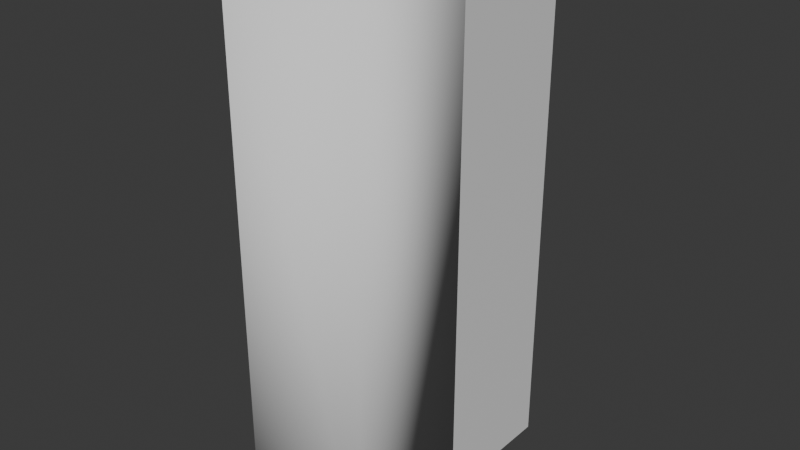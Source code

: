# Source: RectanglePlatform1.blend  (saved by Blender 4.3.32; exported with 4.5.12 LTS)
import bpy
from mathutils import Matrix  # noqa: F401  (used for matrix-valued properties, if any)

bpy.ops.wm.read_factory_settings(use_empty=True)
scene = bpy.context.scene
scene.name = 'Scene'

# ---- collections
col_collection = bpy.data.collections.new('Collection'); scene.collection.children.link(col_collection)

# ---- materials (node trees are filled in below, after node groups)
mat_material_001 = bpy.data.materials.new('Material.001')

# ---- material node trees
mat_material_001.use_nodes = True; mat_material_001.node_tree.nodes.clear()
_N = mat_material_001.node_tree.nodes; _L = mat_material_001.node_tree.links
n0 = _N.new('ShaderNodeBsdfPrincipled'); n0.name = 'Principled BSDF'; n0.location = (10, 300)
n1 = _N.new('ShaderNodeOutputMaterial'); n1.name = 'Material Output'; n1.location = (300, 300)
_L.new(n0.outputs[0], n1.inputs[0])
n1.is_active_output = True

# ---- world
world_world = bpy.data.worlds.new('World'); scene.world = world_world
world_world.use_nodes = True; world_world.node_tree.nodes.clear()
_N = world_world.node_tree.nodes; _L = world_world.node_tree.links
n0 = _N.new('ShaderNodeOutputWorld'); n0.name = 'World Output'; n0.location = (300, 300)
n1 = _N.new('ShaderNodeBackground'); n1.name = 'Background'; n1.location = (10, 300)
n1.inputs[0].default_value = (0.05088, 0.05088, 0.05088, 1.0)
_L.new(n1.outputs[0], n0.inputs[0])
n0.is_active_output = True
world_world.color = (0.05088, 0.05088, 0.05088)
world_world.sun_shadow_jitter_overblur = 0.0

# ---- meshes
me_cube_001 = bpy.data.meshes.new('Cube.001')
me_cube_001.from_pydata([(2.42, 2.42, 11.84), (2.42, 2.42, -7.916), (2.42, -2.42, 11.84), (2.42, -2.42, -7.916), (-2.42, 2.42, 11.84), (-2.42, 2.42, -7.916), (-2.42, -2.42, 11.84), (-2.42, -2.42, -7.916), (2.42, -2.414, 11.84), (2.42, -2.414, -7.916), (2.42, -7.255, 11.84), (2.42, -7.255, -7.916), (-2.42, -2.414, 11.84), (-2.42, -2.414, -7.916), (-2.42, -7.255, 11.84), (-2.42, -7.255, -7.916)], [], [(0, 4, 6, 2), (3, 2, 6, 7), (7, 6, 4, 5), (5, 1, 3, 7), (1, 0, 2, 3), (5, 4, 0, 1), (8, 12, 14, 10), (11, 10, 14, 15), (15, 14, 12, 13), (13, 9, 11, 15), (9, 8, 10, 11), (13, 12, 8, 9), (5, 4, 12, 6, 14, 15, 7, 13)])
me_cube_001.polygons.foreach_set('use_smooth', [0, 0, 0, 0, 0, 0, 1, 1, 1, 1, 1, 1, 0])
me_cube_001.polygons.foreach_set('material_index', [0, 0, 0, 0, 0, 0, 1, 1, 1, 1, 1, 1, 0])
_uv = me_cube_001.uv_layers.new(name='UVMap')
_uv.uv.foreach_set('vector', [0.625, 0.5, 0.875, 0.5, 0.875, 0.75, 0.625, 0.75, 0.375, 0.75, 0.625, 0.75, 0.625, 1.0, 0.375, 1.0, 0.375, 0.0, 0.625, 0.0, 0.625, 0.25, 0.375, 0.25, 0.125, 0.5, 0.375, 0.5, 0.375, 0.75, 0.125, 0.75, 0.375, 0.5, 0.625, 0.5, 0.625, 0.75, 0.375, 0.75, 0.375, 0.25, 0.625, 0.25, 0.625, 0.5, 0.375, 0.5, 0.625, 0.5, 0.875, 0.5, 0.875, 0.75, 0.625, 0.75, 0.375, 0.75, 0.625, 0.75, 0.625, 1.0, 0.375, 1.0, 0.375, 0.0, 0.625, 0.0, 0.625, 0.25, 0.375, 0.25, 0.125, 0.5, 0.375, 0.5, 0.375, 0.75, 0.125, 0.75, 0.375, 0.5, 0.625, 0.5, 0.625, 0.75, 0.375, 0.75, 0.375, 0.25, 0.625, 0.25, 0.625, 0.5, 0.375, 0.5, 0.375, 0.25, 0.625, 0.25, 0.0, 0.0, 0.0, 0.0, 0.625, 1.0, 0.375, 1.0, 0.0, 0.0, 0.0, 0.0])
me_cube_001.materials.append(mat_material_001)
me_cube_001.materials.append(None)
me_cube_001.use_mirror_vertex_groups = False
me_cube_001.update()

# ---- objects
ob_cube_001 = bpy.data.objects.new('Cube.001', me_cube_001)

# ---- transforms, parenting, visibility, modifiers, constraints
ob_cube_001.location = (0.0, 2.435, 0.0)
ob_cube_001.lock_rotations_4d = False
ob_cube_001.empty_display_type = 'ARROWS'
ob_cube_001.lineart.crease_threshold = 0.0

# ---- collection membership
col_collection.objects.link(ob_cube_001)

# ---- scene / render settings (as saved in the file)
scene.frame_start = 1; scene.frame_end = 250; scene.frame_set(1)
scene.render.engine = 'BLENDER_EEVEE_NEXT'
bpy.context.view_layer.update()

# ---- added for rendering (the .blend has no active camera and no usable light): camera, sun
cam_auto = bpy.data.cameras.new('AutoCamera')
cam_auto.lens = 50.0
cam_auto.sensor_width = 36.0
cam_auto.clip_end = 1000.0
ob_auto_camera = bpy.data.objects.new('AutoCamera', cam_auto)
scene.collection.objects.link(ob_auto_camera)
ob_auto_camera.location = (20.8427, -24.9933, 18.6374)
ob_auto_camera.rotation_euler = (1.09748, -7.21219e-08, 0.694738)
scene.camera = ob_auto_camera
light_auto_sun = bpy.data.lights.new('AutoSun', 'SUN')
light_auto_sun.energy = 3.0
light_auto_sun.angle = 0.0523599
ob_auto_sun = bpy.data.objects.new('AutoSun', light_auto_sun)
scene.collection.objects.link(ob_auto_sun)
ob_auto_sun.rotation_euler = (0.872665, 0.174533, 0.523599)
bpy.context.view_layer.update()
